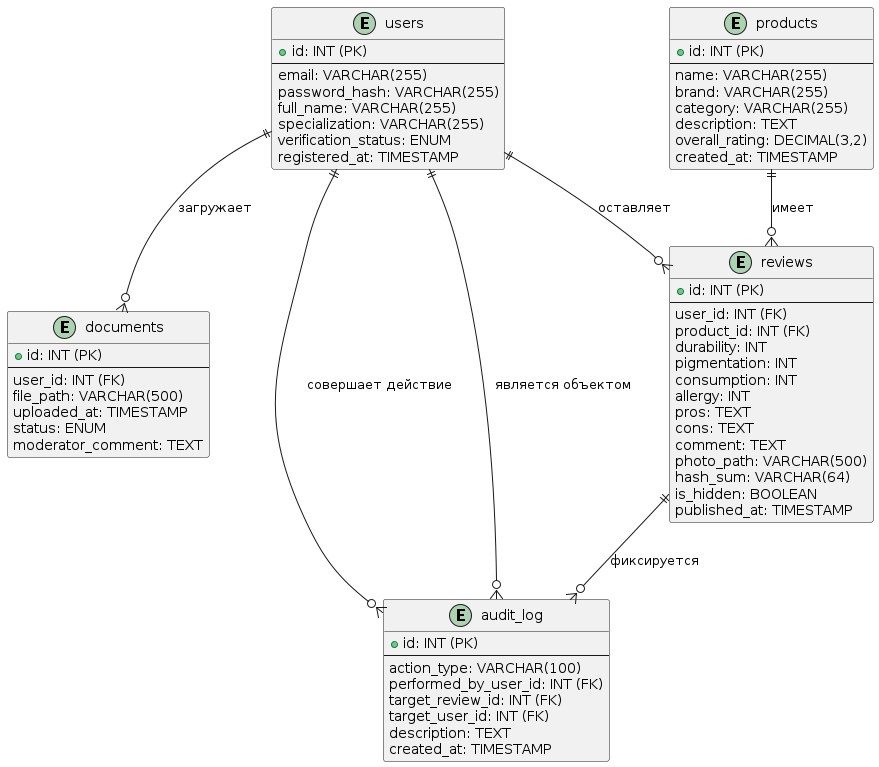

The diagram above was rendered by PlantUML. Its source (embedded in the PNG):
@startuml
entity users {
  + id: INT (PK)
  --
  email: VARCHAR(255)
  password_hash: VARCHAR(255)
  full_name: VARCHAR(255)
  specialization: VARCHAR(255)
  verification_status: ENUM
  registered_at: TIMESTAMP
}

entity products {
  + id: INT (PK)
  --
  name: VARCHAR(255)
  brand: VARCHAR(255)
  category: VARCHAR(255)
  description: TEXT
  overall_rating: DECIMAL(3,2)
  created_at: TIMESTAMP
}

entity reviews {
  + id: INT (PK)
  --
  user_id: INT (FK)
  product_id: INT (FK)
  durability: INT
  pigmentation: INT
  consumption: INT
  allergy: INT
  pros: TEXT
  cons: TEXT
  comment: TEXT
  photo_path: VARCHAR(500)
  hash_sum: VARCHAR(64)
  is_hidden: BOOLEAN
  published_at: TIMESTAMP
}

entity documents {
  + id: INT (PK)
  --
  user_id: INT (FK)
  file_path: VARCHAR(500)
  uploaded_at: TIMESTAMP
  status: ENUM
  moderator_comment: TEXT
}

entity audit_log {
  + id: INT (PK)
  --
  action_type: VARCHAR(100)
  performed_by_user_id: INT (FK)
  target_review_id: INT (FK)
  target_user_id: INT (FK)
  description: TEXT
  created_at: TIMESTAMP
}

users ||--o{ reviews : "оставляет"
products ||--o{ reviews : "имеет"
users ||--o{ documents : "загружает"
users ||--o{ audit_log : "совершает действие"
reviews ||--o{ audit_log : "фиксируется"
users ||--o{ audit_log : "является объектом"
@enduml